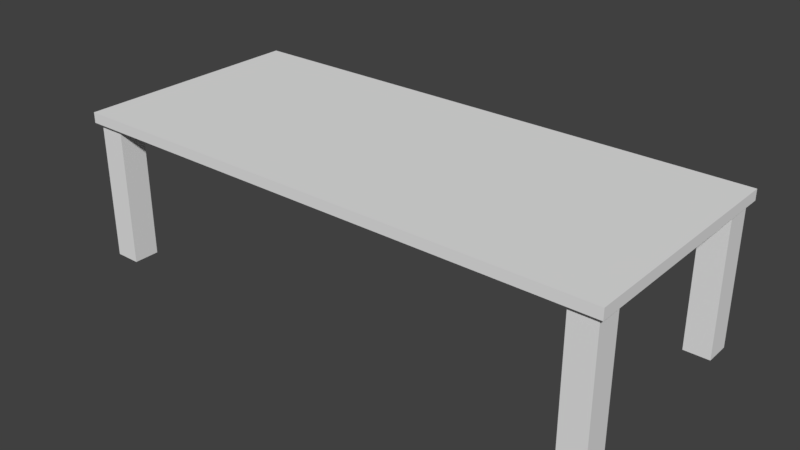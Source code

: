 # Source: table.blend  (saved by Blender 2.79.0; exported with 4.5.12 LTS)
import bpy
from mathutils import Matrix  # noqa: F401  (used for matrix-valued properties, if any)

bpy.ops.wm.read_factory_settings(use_empty=True)
scene = bpy.context.scene
scene.name = 'Scene'

# ---- collections
col_collection_1 = bpy.data.collections.new('Collection 1'); scene.collection.children.link(col_collection_1)

# ---- world
world_world = bpy.data.worlds.new('World'); scene.world = world_world
world_world.color = (0.05088, 0.05088, 0.05088)
world_world.use_sun_shadow = False
world_world.sun_shadow_jitter_overblur = 0.0
world_world.cycles.sampling_method = 'MANUAL'

# ---- meshes
me_cube_001 = bpy.data.meshes.new('Cube.001')
me_cube_001.from_pydata([(-1.0, -1.0, -1.0), (-1.0, -1.0, 1.0), (-1.0, 1.0, -1.0), (-1.0, 1.0, 1.0), (1.0, -1.0, -1.0), (1.0, -1.0, 1.0), (1.0, 1.0, -1.0), (1.0, 1.0, 1.0), (-0.9826, -0.9598, -27.68), (-0.9826, -0.9598, 0.003218), (-0.9826, -0.741, -27.68), (-0.9826, -0.741, 0.003218), (-0.8875, -0.9598, -27.68), (-0.8875, -0.9598, 0.003218), (-0.8875, -0.741, -27.68), (-0.8875, -0.741, 0.003218), (-0.9823, 0.7402, -27.68), (-0.9823, 0.7402, 0.003218), (-0.9823, 0.959, -27.68), (-0.9823, 0.959, 0.003218), (-0.8871, 0.7402, -27.68), (-0.8871, 0.7402, 0.003218), (-0.8871, 0.959, -27.68), (-0.8871, 0.959, 0.003218), (0.8872, 0.7409, -27.68), (0.8872, 0.7409, 0.003218), (0.8872, 0.9597, -27.68), (0.8872, 0.9597, 0.003218), (0.9823, 0.7409, -27.68), (0.9823, 0.7409, 0.003218), (0.9823, 0.9597, -27.68), (0.9823, 0.9597, 0.003218), (0.8873, -0.9598, -27.68), (0.8873, -0.9598, 0.003218), (0.8873, -0.741, -27.68), (0.8873, -0.741, 0.003218), (0.9824, -0.9598, -27.68), (0.9824, -0.9598, 0.003218), (0.9824, -0.741, -27.68), (0.9824, -0.741, 0.003218)], [], [(0, 1, 3, 2), (2, 3, 7, 6), (6, 7, 5, 4), (4, 5, 1, 0), (2, 6, 4, 0), (7, 3, 1, 5), (8, 9, 11, 10), (10, 11, 15, 14), (14, 15, 13, 12), (12, 13, 9, 8), (16, 17, 19, 18), (18, 19, 23, 22), (22, 23, 21, 20), (20, 21, 17, 16), (24, 25, 27, 26), (26, 27, 31, 30), (30, 31, 29, 28), (28, 29, 25, 24), (32, 33, 35, 34), (34, 35, 39, 38), (38, 39, 37, 36), (36, 37, 33, 32)])
_uv = me_cube_001.uv_layers.new(name='UVMap')
_uv.uv.foreach_set('vector', [0.8831, 0.07224, 0.576, 0.07224, 0.576, 8.612e-09, 0.8831, 0.0, 0.576, 0.1445, 0.2688, 0.1445, 0.2688, 0.07224, 0.576, 0.07224, 0.576, 0.07224, 0.2688, 0.07224, 0.2688, 1.938e-08, 0.576, 0.0, 0.576, 0.1445, 0.576, 0.07224, 0.8831, 0.07224, 0.8831, 0.1445, 0.8831, 0.2167, 0.576, 0.2167, 0.576, 0.1445, 0.8831, 0.1445, 0.9516, 0.3221, 0.9516, 0.6902, 0.04823, 0.6902, 0.04823, 0.3221, 0.0336, 1.0, 0.0336, 1.287e-09, 0.0672, 0.0, 0.0672, 1.0, 0.9562, 1.0, 0.9562, 5.635e-10, 0.9708, 0.0, 0.9708, 1.0, 0.2016, 0.0, 0.2016, 1.0, 0.168, 1.0, 0.168, 0.0, 0.9124, 1.0, 0.9124, 3.028e-10, 0.927, 0.0, 0.927, 1.0, 0.1008, 1.0, 0.1008, 1.287e-09, 0.1344, 0.0, 0.1344, 1.0, 0.9416, 1.0, 0.9416, 5.551e-10, 0.9562, 0.0, 0.9562, 1.0, 0.2688, 0.0, 0.2688, 1.0, 0.2352, 1.0, 0.2352, 0.0, 0.8831, 1.0, 0.8831, 3.028e-10, 0.8977, 0.0, 0.8977, 1.0, 0.0672, 1.0, 0.0672, 1.287e-09, 0.1008, 0.0, 0.1008, 1.0, 0.9708, 1.0, 0.9708, 5.551e-10, 0.9854, 0.0, 0.9854, 1.0, 0.2352, 0.0, 0.2352, 1.0, 0.2016, 1.0, 0.2016, 0.0, 0.927, 1.0, 0.927, 3.028e-10, 0.9416, 0.0, 0.9416, 1.0, 6.957e-07, 1.0, 0.0, 1.287e-09, 0.0336, 0.0, 0.0336, 1.0, 0.9854, 1.0, 0.9854, 5.551e-10, 1.0, 0.0, 1.0, 1.0, 0.168, 0.0, 0.168, 1.0, 0.1344, 1.0, 0.1344, 0.0, 0.8977, 1.0, 0.8977, 3.028e-10, 0.9124, 0.0, 0.9124, 1.0])
me_cube_001.use_remesh_preserve_volume = False
me_cube_001.use_remesh_preserve_attributes = False
me_cube_001.use_mirror_vertex_groups = False
me_cube_001.update()

# ---- objects
ob_cube = bpy.data.objects.new('Cube', me_cube_001)

# ---- transforms, parenting, visibility, modifiers, constraints
ob_cube.location = (0.0, 0.0, 0.0)
ob_cube.scale = (2.3, 1.0, 0.04432)
ob_cube.lineart.crease_threshold = 0.0

# ---- collection membership
col_collection_1.objects.link(ob_cube)

# ---- scene / render settings (as saved in the file)
scene.frame_start = 1; scene.frame_end = 250; scene.frame_set(1)
scene.render.engine = 'BLENDER_EEVEE_NEXT'
scene.render.resolution_percentage = 50
scene.render.dither_intensity = 0.0
scene.cycles.use_denoising = False
scene.cycles.samples = 128
scene.cycles.sampling_pattern = 'TABULATED_SOBOL'
scene.cycles.use_adaptive_sampling = False
scene.cycles.use_light_tree = False
scene.cycles.blur_glossy = 0.0
scene.cycles.sample_clamp_indirect = 0.0
scene.view_settings.view_transform = 'Standard'
bpy.context.view_layer.update()

# ---- added for rendering (the .blend has no active camera and no usable light): camera, sun
cam_auto = bpy.data.cameras.new('AutoCamera')
cam_auto.lens = 50.0
cam_auto.sensor_width = 36.0
cam_auto.clip_end = 1000.0
ob_auto_camera = bpy.data.objects.new('AutoCamera', cam_auto)
scene.collection.objects.link(ob_auto_camera)
ob_auto_camera.location = (4.78786, -5.74544, 3.23905)
ob_auto_camera.rotation_euler = (1.09748, -7.21219e-08, 0.694738)
scene.camera = ob_auto_camera
light_auto_sun = bpy.data.lights.new('AutoSun', 'SUN')
light_auto_sun.energy = 3.0
light_auto_sun.angle = 0.0523599
ob_auto_sun = bpy.data.objects.new('AutoSun', light_auto_sun)
scene.collection.objects.link(ob_auto_sun)
ob_auto_sun.rotation_euler = (0.872665, 0.174533, 0.523599)
bpy.context.view_layer.update()
